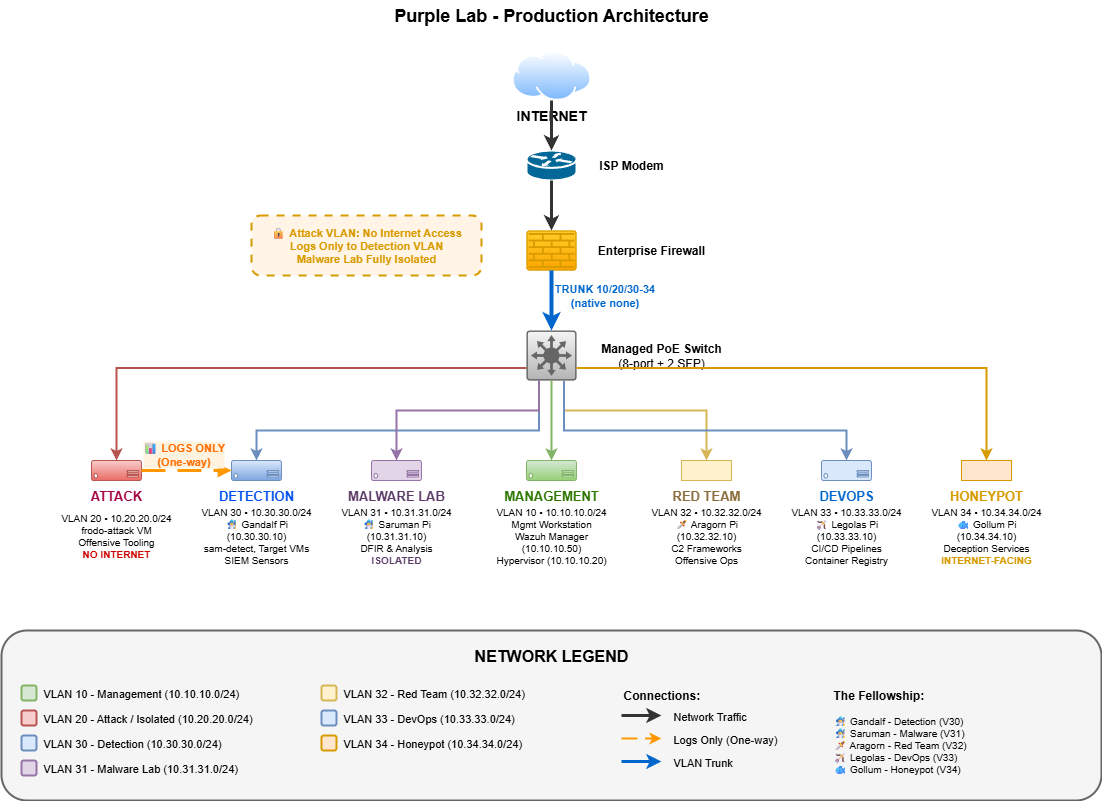

The diagram above was exported from draw.io. Its source (the exported page's mxGraphModel, read from the mxfile embedded in the PNG):
<mxGraphModel dx="1026" dy="519" grid="1" gridSize="10" guides="1" tooltips="1" connect="1" arrows="1" fold="1" page="1" pageScale="1" pageWidth="850" pageHeight="1100" math="0" shadow="0">
  <root>
    <mxCell id="0" />
    <mxCell id="1" parent="0" />
    <mxCell id="title" value="&lt;b&gt;&lt;font style=&quot;font-size: 18px;&quot;&gt;Purple Lab - Production Architecture&lt;/font&gt;&lt;/b&gt;" style="text;html=1;strokeColor=none;fillColor=none;align=center;verticalAlign=middle;whiteSpace=wrap;rounded=0;" vertex="1" parent="1">
      <mxGeometry x="500" y="20" width="400" height="30" as="geometry" />
    </mxCell>
    <mxCell id="internet" value="" style="image;aspect=fixed;perimeter=ellipsePerimeter;html=1;align=center;shadow=0;dashed=0;spacingTop=3;image=img/lib/active_directory/internet_cloud.svg;" vertex="1" parent="1">
      <mxGeometry x="660.32" y="70" width="79.37" height="50" as="geometry" />
    </mxCell>
    <mxCell id="internet-label" value="&lt;b style=&quot;font-size: 14px;&quot;&gt;INTERNET&lt;/b&gt;" style="text;strokeColor=none;align=center;fillColor=none;html=1;verticalAlign=middle;whiteSpace=wrap;rounded=0;" vertex="1" parent="1">
      <mxGeometry x="665" y="125" width="70" height="20" as="geometry" />
    </mxCell>
    <mxCell id="modem" value="" style="shape=mxgraph.cisco.routers.router;sketch=0;html=1;pointerEvents=1;dashed=0;fillColor=#036897;strokeColor=#ffffff;strokeWidth=2;" vertex="1" parent="1">
      <mxGeometry x="675" y="170" width="50" height="30" as="geometry" />
    </mxCell>
    <mxCell id="modem-label" value="&lt;b&gt;ISP Modem&lt;/b&gt;" style="text;strokeColor=none;align=center;fillColor=none;html=1;verticalAlign=middle;whiteSpace=wrap;rounded=0;fontSize=12;" vertex="1" parent="1">
      <mxGeometry x="735" y="175" width="90" height="20" as="geometry" />
    </mxCell>
    <mxCell id="firewall" value="" style="sketch=0;points=[[0.015,0.015,0],[0.985,0.015,0],[0.985,0.985,0],[0.015,0.985,0],[0.25,0,0],[0.5,0,0],[0.75,0,0],[1,0.25,0],[1,0.5,0],[1,0.75,0],[0.75,1,0],[0.5,1,0],[0.25,1,0],[0,0.75,0],[0,0.5,0],[0,0.25,0]];html=1;verticalAlign=top;aspect=fixed;align=center;pointerEvents=1;shape=mxgraph.cisco19.rect;prIcon=firewall;fillColor=#ffcd28;gradientColor=#ffa500;strokeColor=#d79b00;" vertex="1" parent="1">
      <mxGeometry x="675" y="250" width="50" height="40" as="geometry" />
    </mxCell>
    <mxCell id="firewall-label" value="&lt;b&gt;Enterprise Firewall&lt;/b&gt;" style="text;strokeColor=none;align=center;fillColor=none;html=1;verticalAlign=middle;whiteSpace=wrap;rounded=0;fontSize=12;" vertex="1" parent="1">
      <mxGeometry x="735" y="255" width="130" height="30" as="geometry" />
    </mxCell>
    <mxCell id="security-note-box" value="" style="rounded=1;whiteSpace=wrap;html=1;fillColor=#fff4e6;strokeColor=#d79b00;strokeWidth=2;dashed=1;dashPattern=4 4;" vertex="1" parent="1">
      <mxGeometry x="400" y="235" width="230" height="60" as="geometry" />
    </mxCell>
    <mxCell id="security-note" value="🔒 &lt;b&gt;Attack VLAN: No Internet Access&lt;br&gt;Logs Only to Detection VLAN&lt;br&gt;Malware Lab Fully Isolated&lt;/b&gt;" style="text;html=1;strokeColor=none;fillColor=none;align=center;verticalAlign=middle;whiteSpace=wrap;rounded=0;fontSize=11;fontColor=#d79b00;" vertex="1" parent="1">
      <mxGeometry x="405" y="240" width="220" height="50" as="geometry" />
    </mxCell>
    <mxCell id="switch" value="" style="sketch=0;points=[[0.015,0.015,0],[0.985,0.015,0],[0.985,0.985,0],[0.015,0.985,0],[0.25,0,0],[0.5,0,0],[0.75,0,0],[1,0.25,0],[1,0.5,0],[1,0.75,0],[0.75,1,0],[0.5,1,0],[0.25,1,0],[0,0.75,0],[0,0.5,0],[0,0.25,0]];html=1;verticalAlign=top;aspect=fixed;align=center;pointerEvents=1;shape=mxgraph.cisco19.rect;prIcon=l3_switch;fillColor=#f5f5f5;strokeColor=#666666;gradientColor=#b3b3b3;" vertex="1" parent="1">
      <mxGeometry x="675" y="350" width="50" height="50" as="geometry" />
    </mxCell>
    <mxCell id="switch-label" value="&lt;b&gt;Managed PoE Switch&lt;/b&gt;&lt;br&gt;(8-port + 2 SFP)" style="text;strokeColor=none;align=center;fillColor=none;html=1;verticalAlign=middle;whiteSpace=wrap;rounded=0;fontSize=12;" vertex="1" parent="1">
      <mxGeometry x="735" y="355" width="150" height="40" as="geometry" />
    </mxCell>
    <mxCell id="conn-inet-modem" style="edgeStyle=orthogonalEdgeStyle;rounded=0;html=1;strokeWidth=3;strokeColor=#333333;exitX=0.5;exitY=1;entryX=0.5;entryY=0;" edge="1" parent="1" source="internet" target="modem">
      <mxGeometry relative="1" as="geometry" />
    </mxCell>
    <mxCell id="conn-modem-fw" style="edgeStyle=orthogonalEdgeStyle;rounded=0;html=1;strokeWidth=3;strokeColor=#333333;exitX=0.5;exitY=1;entryX=0.5;entryY=0;" edge="1" parent="1" source="modem" target="firewall">
      <mxGeometry relative="1" as="geometry" />
    </mxCell>
    <mxCell id="conn-fw-switch" style="edgeStyle=orthogonalEdgeStyle;rounded=0;html=1;strokeWidth=4;strokeColor=#0066CC;exitX=0.5;exitY=1;entryX=0.5;entryY=0;" edge="1" parent="1" source="firewall" target="switch">
      <mxGeometry relative="1" as="geometry" />
    </mxCell>
    <mxCell id="trunk-label" value="&lt;b&gt;TRUNK 10/20/30-34&lt;br&gt;(native none)&lt;/b&gt;" style="edgeLabel;html=1;align=center;verticalAlign=middle;resizable=0;points=[];fontSize=11;fontColor=#0066CC;labelBackgroundColor=#ffffff;" connectable="0" vertex="1" parent="conn-fw-switch">
      <mxGeometry x="-0.2" y="2" relative="1" as="geometry">
        <mxPoint x="50" as="offset" />
      </mxGeometry>
    </mxCell>
    <mxCell id="vlan10-box" value="" style="verticalLabelPosition=bottom;html=1;verticalAlign=top;align=center;strokeColor=#82b366;fillColor=#d5e8d4;shape=mxgraph.azure.server;gradientColor=#97d077;" vertex="1" parent="1">
      <mxGeometry x="675" y="480" width="50" height="20" as="geometry" />
    </mxCell>
    <mxCell id="vlan10-title" value="&lt;b&gt;MANAGEMENT&lt;/b&gt;" style="text;html=1;align=center;verticalAlign=middle;whiteSpace=wrap;rounded=0;fontSize=13;fontColor=#2D7600;" vertex="1" parent="1">
      <mxGeometry x="650" y="505" width="100" height="20" as="geometry" />
    </mxCell>
    <mxCell id="vlan10-details" value="VLAN 10 • 10.10.10.0/24&lt;br&gt;Mgmt Workstation&lt;br&gt;Wazuh Manager (10.10.10.50)&lt;br&gt;Hypervisor (10.10.10.20)" style="text;html=1;align=center;verticalAlign=middle;whiteSpace=wrap;rounded=0;fontSize=10;" vertex="1" parent="1">
      <mxGeometry x="640" y="525" width="120" height="60" as="geometry" />
    </mxCell>
    <mxCell id="vlan20-box" value="" style="verticalLabelPosition=bottom;html=1;verticalAlign=top;align=center;strokeColor=#b85450;fillColor=#f8cecc;shape=mxgraph.azure.server;gradientColor=#ea6b66;" vertex="1" parent="1">
      <mxGeometry x="240" y="480" width="50" height="20" as="geometry" />
    </mxCell>
    <mxCell id="vlan20-title" value="&lt;b&gt;ATTACK&lt;/b&gt;" style="text;html=1;align=center;verticalAlign=middle;whiteSpace=wrap;rounded=0;fontSize=13;fontColor=#A50040;" vertex="1" parent="1">
      <mxGeometry x="215" y="505" width="100" height="20" as="geometry" />
    </mxCell>
    <mxCell id="vlan20-details" value="VLAN 20 • 10.20.20.0/24&lt;br&gt;frodo-attack VM&lt;br&gt;Offensive Tooling&lt;br&gt;&lt;b style=&quot;color: #cc0000;&quot;&gt;NO INTERNET&lt;/b&gt;" style="text;html=1;align=center;verticalAlign=middle;whiteSpace=wrap;rounded=0;fontSize=10;" vertex="1" parent="1">
      <mxGeometry x="205" y="525" width="120" height="60" as="geometry" />
    </mxCell>
    <mxCell id="vlan30-box" value="" style="verticalLabelPosition=bottom;html=1;verticalAlign=top;align=center;strokeColor=#6c8ebf;fillColor=#dae8fc;shape=mxgraph.azure.server;gradientColor=#7ea6e0;" vertex="1" parent="1">
      <mxGeometry x="380" y="480" width="50" height="20" as="geometry" />
    </mxCell>
    <mxCell id="vlan30-title" value="&lt;b&gt;DETECTION&lt;/b&gt;" style="text;html=1;align=center;verticalAlign=middle;whiteSpace=wrap;rounded=0;fontSize=13;fontColor=#0050ef;" vertex="1" parent="1">
      <mxGeometry x="355" y="505" width="100" height="20" as="geometry" />
    </mxCell>
    <mxCell id="vlan30-details" value="VLAN 30 • 10.30.30.0/24&lt;br&gt;🧙♂ Gandalf Pi (10.30.30.10)&lt;br&gt;sam-detect, Target VMs&lt;br&gt;SIEM Sensors" style="text;html=1;align=center;verticalAlign=middle;whiteSpace=wrap;rounded=0;fontSize=10;" vertex="1" parent="1">
      <mxGeometry x="345" y="525" width="120" height="60" as="geometry" />
    </mxCell>
    <mxCell id="vlan31-box" value="" style="verticalLabelPosition=bottom;html=1;verticalAlign=top;align=center;strokeColor=#9673a6;fillColor=#e1d5e7;shape=mxgraph.azure.server;" vertex="1" parent="1">
      <mxGeometry x="520" y="480" width="50" height="20" as="geometry" />
    </mxCell>
    <mxCell id="vlan31-title" value="&lt;b&gt;MALWARE LAB&lt;/b&gt;" style="text;html=1;align=center;verticalAlign=middle;whiteSpace=wrap;rounded=0;fontSize=13;fontColor=#5a3a66;" vertex="1" parent="1">
      <mxGeometry x="495" y="505" width="100" height="20" as="geometry" />
    </mxCell>
    <mxCell id="vlan31-details" value="VLAN 31 • 10.31.31.0/24&lt;br&gt;🧙♂ Saruman Pi (10.31.31.10)&lt;br&gt;DFIR &amp; Analysis&lt;br&gt;&lt;b style=&quot;color: #5a3a66;&quot;&gt;ISOLATED&lt;/b&gt;" style="text;html=1;align=center;verticalAlign=middle;whiteSpace=wrap;rounded=0;fontSize=10;" vertex="1" parent="1">
      <mxGeometry x="485" y="525" width="120" height="60" as="geometry" />
    </mxCell>
    <mxCell id="vlan32-box" value="" style="verticalLabelPosition=bottom;html=1;verticalAlign=top;align=center;strokeColor=#d6b656;fillColor=#fff2cc;" vertex="1" parent="1">
      <mxGeometry x="830" y="480" width="50" height="20" as="geometry" />
    </mxCell>
    <mxCell id="vlan32-title" value="&lt;b&gt;RED TEAM&lt;/b&gt;" style="text;html=1;align=center;verticalAlign=middle;whiteSpace=wrap;rounded=0;fontSize=13;fontColor=#8a6d3b;" vertex="1" parent="1">
      <mxGeometry x="805" y="505" width="100" height="20" as="geometry" />
    </mxCell>
    <mxCell id="vlan32-details" value="VLAN 32 • 10.32.32.0/24&lt;br&gt;🗡 Aragorn Pi (10.32.32.10)&lt;br&gt;C2 Frameworks&lt;br&gt;Offensive Ops" style="text;html=1;align=center;verticalAlign=middle;whiteSpace=wrap;rounded=0;fontSize=10;" vertex="1" parent="1">
      <mxGeometry x="795" y="525" width="120" height="60" as="geometry" />
    </mxCell>
    <mxCell id="vlan33-box" value="" style="verticalLabelPosition=bottom;html=1;verticalAlign=top;align=center;strokeColor=#6c8ebf;fillColor=#dae8fc;shape=mxgraph.azure.server;" vertex="1" parent="1">
      <mxGeometry x="970" y="480" width="50" height="20" as="geometry" />
    </mxCell>
    <mxCell id="vlan33-title" value="&lt;b&gt;DEVOPS&lt;/b&gt;" style="text;html=1;align=center;verticalAlign=middle;whiteSpace=wrap;rounded=0;fontSize=13;fontColor=#0066cc;" vertex="1" parent="1">
      <mxGeometry x="945" y="505" width="100" height="20" as="geometry" />
    </mxCell>
    <mxCell id="vlan33-details" value="VLAN 33 • 10.33.33.0/24&lt;br&gt;🏹 Legolas Pi (10.33.33.10)&lt;br&gt;CI/CD Pipelines&lt;br&gt;Container Registry" style="text;html=1;align=center;verticalAlign=middle;whiteSpace=wrap;rounded=0;fontSize=10;" vertex="1" parent="1">
      <mxGeometry x="935" y="525" width="120" height="60" as="geometry" />
    </mxCell>
    <mxCell id="vlan34-box" value="" style="verticalLabelPosition=bottom;html=1;verticalAlign=top;align=center;strokeColor=#d79b00;fillColor=#ffe6cc;" vertex="1" parent="1">
      <mxGeometry x="1110" y="480" width="50" height="20" as="geometry" />
    </mxCell>
    <mxCell id="vlan34-title" value="&lt;b&gt;HONEYPOT&lt;/b&gt;" style="text;html=1;align=center;verticalAlign=middle;whiteSpace=wrap;rounded=0;fontSize=13;fontColor=#d79b00;" vertex="1" parent="1">
      <mxGeometry x="1085" y="505" width="100" height="20" as="geometry" />
    </mxCell>
    <mxCell id="vlan34-details" value="VLAN 34 • 10.34.34.0/24&lt;br&gt;🐟 Gollum Pi (10.34.34.10)&lt;br&gt;Deception Services&lt;br&gt;&lt;b style=&quot;color: #d79b00;&quot;&gt;INTERNET-FACING&lt;/b&gt;" style="text;html=1;align=center;verticalAlign=middle;whiteSpace=wrap;rounded=0;fontSize=10;" vertex="1" parent="1">
      <mxGeometry x="1075" y="525" width="120" height="60" as="geometry" />
    </mxCell>
    <mxCell id="conn-sw-v10" style="edgeStyle=orthogonalEdgeStyle;rounded=0;html=1;strokeWidth=2;strokeColor=#82b366;exitX=0.5;exitY=1;entryX=0.5;entryY=0;" edge="1" parent="1" source="switch" target="vlan10-box">
      <mxGeometry relative="1" as="geometry" />
    </mxCell>
    <mxCell id="conn-sw-v20" style="edgeStyle=orthogonalEdgeStyle;rounded=0;html=1;strokeWidth=2;strokeColor=#b85450;exitX=0;exitY=0.75;entryX=0.5;entryY=0;" edge="1" parent="1" source="switch" target="vlan20-box">
      <mxGeometry relative="1" as="geometry">
        <Array as="points">
          <mxPoint x="265" y="388" />
        </Array>
      </mxGeometry>
    </mxCell>
    <mxCell id="conn-sw-v30" style="edgeStyle=orthogonalEdgeStyle;rounded=0;html=1;strokeWidth=2;strokeColor=#6c8ebf;exitX=0.25;exitY=1;entryX=0.5;entryY=0;" edge="1" parent="1" source="switch" target="vlan30-box">
      <mxGeometry relative="1" as="geometry">
        <Array as="points">
          <mxPoint x="688" y="450" />
          <mxPoint x="405" y="450" />
        </Array>
      </mxGeometry>
    </mxCell>
    <mxCell id="conn-sw-v31" style="edgeStyle=orthogonalEdgeStyle;rounded=0;html=1;strokeWidth=2;strokeColor=#9673a6;exitX=0.25;exitY=1;entryX=0.5;entryY=0;" edge="1" parent="1" source="switch" target="vlan31-box">
      <mxGeometry relative="1" as="geometry">
        <Array as="points">
          <mxPoint x="688" y="430" />
          <mxPoint x="545" y="430" />
        </Array>
      </mxGeometry>
    </mxCell>
    <mxCell id="conn-sw-v32" style="edgeStyle=orthogonalEdgeStyle;rounded=0;html=1;strokeWidth=2;strokeColor=#d6b656;exitX=0.75;exitY=1;entryX=0.5;entryY=0;" edge="1" parent="1" source="switch" target="vlan32-box">
      <mxGeometry relative="1" as="geometry">
        <Array as="points">
          <mxPoint x="713" y="430" />
          <mxPoint x="855" y="430" />
        </Array>
      </mxGeometry>
    </mxCell>
    <mxCell id="conn-sw-v33" style="edgeStyle=orthogonalEdgeStyle;rounded=0;html=1;strokeWidth=2;strokeColor=#6c8ebf;exitX=0.75;exitY=1;entryX=0.5;entryY=0;" edge="1" parent="1" source="switch" target="vlan33-box">
      <mxGeometry relative="1" as="geometry">
        <Array as="points">
          <mxPoint x="713" y="450" />
          <mxPoint x="995" y="450" />
        </Array>
      </mxGeometry>
    </mxCell>
    <mxCell id="conn-sw-v34" style="edgeStyle=orthogonalEdgeStyle;rounded=0;html=1;strokeWidth=2;strokeColor=#d79b00;exitX=1;exitY=0.75;entryX=0.5;entryY=0;" edge="1" parent="1" source="switch" target="vlan34-box">
      <mxGeometry relative="1" as="geometry">
        <Array as="points">
          <mxPoint x="1135" y="388" />
        </Array>
      </mxGeometry>
    </mxCell>
    <mxCell id="conn-logs" style="edgeStyle=orthogonalEdgeStyle;rounded=0;html=1;strokeWidth=3;strokeColor=#FF9800;dashed=1;dashPattern=8 4;exitX=1;exitY=0.5;entryX=0;entryY=0.5;endArrow=block;" edge="1" parent="1" source="vlan20-box" target="vlan30-box">
      <mxGeometry relative="1" as="geometry">
        <Array as="points">
          <mxPoint x="320" y="490" />
          <mxPoint x="320" y="490" />
        </Array>
      </mxGeometry>
    </mxCell>
    <mxCell id="log-label" value="&lt;b&gt;📊 LOGS ONLY&lt;br&gt;(One-way)&lt;/b&gt;" style="edgeLabel;html=1;align=center;verticalAlign=middle;resizable=0;points=[];fontSize=11;fontColor=#FF6D00;labelBackgroundColor=#FFF3E0;" connectable="0" vertex="1" parent="conn-logs">
      <mxGeometry x="-0.1" y="2" relative="1" as="geometry">
        <mxPoint y="-15" as="offset" />
      </mxGeometry>
    </mxCell>
    <mxCell id="legend-box" value="" style="rounded=1;whiteSpace=wrap;html=1;fillColor=#f5f5f5;strokeColor=#666666;strokeWidth=2;" parent="1" vertex="1">
      <mxGeometry x="150" y="650" width="1100" height="170" as="geometry" />
    </mxCell>
    <mxCell id="legend-title" value="&lt;b&gt;&lt;font style=&quot;font-size: 16px;&quot;&gt;NETWORK LEGEND&lt;/font&gt;&lt;/b&gt;" style="text;html=1;strokeColor=none;fillColor=none;align=center;verticalAlign=middle;whiteSpace=wrap;rounded=0;" parent="1" vertex="1">
      <mxGeometry x="600" y="660" width="200" height="30" as="geometry" />
    </mxCell>
    <mxCell id="leg-v10-box" value="" style="rounded=1;whiteSpace=wrap;html=1;fillColor=#d5e8d4;strokeColor=#82b366;strokeWidth=2;" vertex="1" parent="1">
      <mxGeometry x="170" y="705" width="15" height="15" as="geometry" />
    </mxCell>
    <mxCell id="leg-v10-text" value="VLAN 10 - Management (10.10.10.0/24)" style="text;html=1;strokeColor=none;fillColor=none;align=left;verticalAlign=middle;whiteSpace=wrap;rounded=0;fontSize=11;" vertex="1" parent="1">
      <mxGeometry x="190" y="703" width="250" height="20" as="geometry" />
    </mxCell>
    <mxCell id="leg-v20-box" value="" style="rounded=1;whiteSpace=wrap;html=1;fillColor=#f8cecc;strokeColor=#b85450;strokeWidth=2;" vertex="1" parent="1">
      <mxGeometry x="170" y="730" width="15" height="15" as="geometry" />
    </mxCell>
    <mxCell id="leg-v20-text" value="VLAN 20 - Attack / Isolated (10.20.20.0/24)" style="text;html=1;strokeColor=none;fillColor=none;align=left;verticalAlign=middle;whiteSpace=wrap;rounded=0;fontSize=11;" vertex="1" parent="1">
      <mxGeometry x="190" y="728" width="250" height="20" as="geometry" />
    </mxCell>
    <mxCell id="leg-v30-box" value="" style="rounded=1;whiteSpace=wrap;html=1;fillColor=#dae8fc;strokeColor=#6c8ebf;strokeWidth=2;" vertex="1" parent="1">
      <mxGeometry x="170" y="755" width="15" height="15" as="geometry" />
    </mxCell>
    <mxCell id="leg-v30-text" value="VLAN 30 - Detection (10.30.30.0/24)" style="text;html=1;strokeColor=none;fillColor=none;align=left;verticalAlign=middle;whiteSpace=wrap;rounded=0;fontSize=11;" vertex="1" parent="1">
      <mxGeometry x="190" y="753" width="250" height="20" as="geometry" />
    </mxCell>
    <mxCell id="leg-v31-box" value="" style="rounded=1;whiteSpace=wrap;html=1;fillColor=#e1d5e7;strokeColor=#9673a6;strokeWidth=2;" vertex="1" parent="1">
      <mxGeometry x="170" y="780" width="15" height="15" as="geometry" />
    </mxCell>
    <mxCell id="leg-v31-text" value="VLAN 31 - Malware Lab (10.31.31.0/24)" style="text;html=1;strokeColor=none;fillColor=none;align=left;verticalAlign=middle;whiteSpace=wrap;rounded=0;fontSize=11;" vertex="1" parent="1">
      <mxGeometry x="190" y="778" width="250" height="20" as="geometry" />
    </mxCell>
    <mxCell id="leg-v32-box" value="" style="rounded=1;whiteSpace=wrap;html=1;fillColor=#fff2cc;strokeColor=#d6b656;strokeWidth=2;" vertex="1" parent="1">
      <mxGeometry x="470" y="705" width="15" height="15" as="geometry" />
    </mxCell>
    <mxCell id="leg-v32-text" value="VLAN 32 - Red Team (10.32.32.0/24)" style="text;html=1;strokeColor=none;fillColor=none;align=left;verticalAlign=middle;whiteSpace=wrap;rounded=0;fontSize=11;" vertex="1" parent="1">
      <mxGeometry x="490" y="703" width="250" height="20" as="geometry" />
    </mxCell>
    <mxCell id="leg-v33-box" value="" style="rounded=1;whiteSpace=wrap;html=1;fillColor=#dae8fc;strokeColor=#6c8ebf;strokeWidth=2;" vertex="1" parent="1">
      <mxGeometry x="470" y="730" width="15" height="15" as="geometry" />
    </mxCell>
    <mxCell id="leg-v33-text" value="VLAN 33 - DevOps (10.33.33.0/24)" style="text;html=1;strokeColor=none;fillColor=none;align=left;verticalAlign=middle;whiteSpace=wrap;rounded=0;fontSize=11;" vertex="1" parent="1">
      <mxGeometry x="490" y="728" width="250" height="20" as="geometry" />
    </mxCell>
    <mxCell id="leg-v34-box" value="" style="rounded=1;whiteSpace=wrap;html=1;fillColor=#ffe6cc;strokeColor=#d79b00;strokeWidth=2;" vertex="1" parent="1">
      <mxGeometry x="470" y="755" width="15" height="15" as="geometry" />
    </mxCell>
    <mxCell id="leg-v34-text" value="VLAN 34 - Honeypot (10.34.34.0/24)" style="text;html=1;strokeColor=none;fillColor=none;align=left;verticalAlign=middle;whiteSpace=wrap;rounded=0;fontSize=11;" vertex="1" parent="1">
      <mxGeometry x="490" y="753" width="250" height="20" as="geometry" />
    </mxCell>
    <mxCell id="leg-conn-title" value="&lt;b&gt;Connections:&lt;/b&gt;" style="text;html=1;strokeColor=none;fillColor=none;align=left;verticalAlign=middle;whiteSpace=wrap;rounded=0;fontSize=12;" vertex="1" parent="1">
      <mxGeometry x="770" y="705" width="100" height="20" as="geometry" />
    </mxCell>
    <mxCell id="leg-solid" value="" style="endArrow=classic;html=1;rounded=0;strokeWidth=3;strokeColor=#333333;" edge="1" parent="1">
      <mxGeometry width="50" height="50" relative="1" as="geometry">
        <mxPoint x="770" y="735" as="sourcePoint" />
        <mxPoint x="810" y="735" as="targetPoint" />
      </mxGeometry>
    </mxCell>
    <mxCell id="leg-solid-text" value="Network Traffic" style="text;html=1;strokeColor=none;fillColor=none;align=left;verticalAlign=middle;whiteSpace=wrap;rounded=0;fontSize=11;" vertex="1" parent="1">
      <mxGeometry x="820" y="728" width="120" height="15" as="geometry" />
    </mxCell>
    <mxCell id="leg-dashed" value="" style="endArrow=classic;html=1;rounded=0;strokeWidth=2;strokeColor=#FF9800;dashed=1;dashPattern=8 4;" edge="1" parent="1">
      <mxGeometry width="50" height="50" relative="1" as="geometry">
        <mxPoint x="770" y="758" as="sourcePoint" />
        <mxPoint x="810" y="758" as="targetPoint" />
      </mxGeometry>
    </mxCell>
    <mxCell id="leg-dashed-text" value="Logs Only (One-way)" style="text;html=1;strokeColor=none;fillColor=none;align=left;verticalAlign=middle;whiteSpace=wrap;rounded=0;fontSize=11;" vertex="1" parent="1">
      <mxGeometry x="820" y="751" width="130" height="15" as="geometry" />
    </mxCell>
    <mxCell id="leg-trunk" value="" style="endArrow=classic;html=1;rounded=0;strokeWidth=3;strokeColor=#0066CC;" edge="1" parent="1">
      <mxGeometry width="50" height="50" relative="1" as="geometry">
        <mxPoint x="770" y="781" as="sourcePoint" />
        <mxPoint x="810" y="781" as="targetPoint" />
      </mxGeometry>
    </mxCell>
    <mxCell id="leg-trunk-text" value="VLAN Trunk" style="text;html=1;strokeColor=none;fillColor=none;align=left;verticalAlign=middle;whiteSpace=wrap;rounded=0;fontSize=11;" vertex="1" parent="1">
      <mxGeometry x="820" y="774" width="100" height="15" as="geometry" />
    </mxCell>
    <mxCell id="leg-fellowship-title" value="&lt;b&gt;The Fellowship:&lt;/b&gt;" style="text;html=1;strokeColor=none;fillColor=none;align=left;verticalAlign=middle;whiteSpace=wrap;rounded=0;fontSize=12;" vertex="1" parent="1">
      <mxGeometry x="980" y="705" width="120" height="20" as="geometry" />
    </mxCell>
    <mxCell id="leg-fellowship-list" value="🧙♂ Gandalf - Detection (V30)&lt;br&gt;🧙♂ Saruman - Malware (V31)&lt;br&gt;🗡 Aragorn - Red Team (V32)&lt;br&gt;🏹 Legolas - DevOps (V33)&lt;br&gt;🐟 Gollum - Honeypot (V34)" style="text;html=1;strokeColor=none;fillColor=none;align=left;verticalAlign=top;whiteSpace=wrap;rounded=0;fontSize=10;" vertex="1" parent="1">
      <mxGeometry x="980" y="728" width="190" height="70" as="geometry" />
    </mxCell>
  </root>
</mxGraphModel>